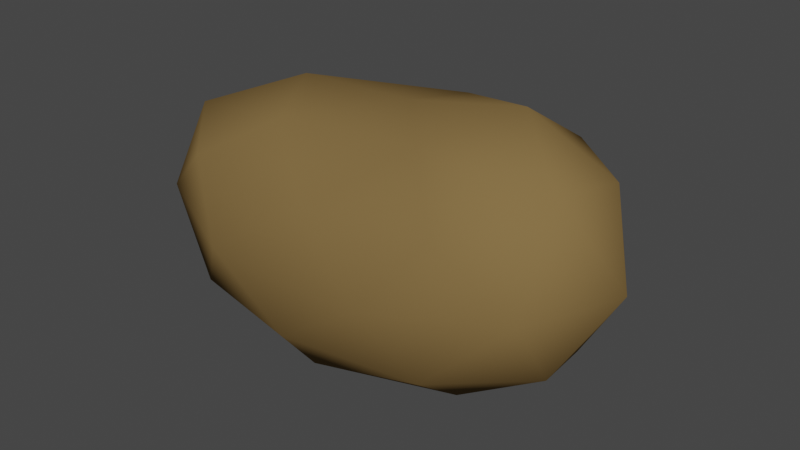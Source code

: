 # Source: Potato.blend  (saved by Blender 2.93.20; exported with 4.5.12 LTS)
import bpy
from mathutils import Matrix  # noqa: F401  (used for matrix-valued properties, if any)

bpy.ops.wm.read_factory_settings(use_empty=True)
scene = bpy.context.scene
scene.name = 'Scene'

# ---- collections
col_collection = bpy.data.collections.new('Collection'); scene.collection.children.link(col_collection)

# ---- materials (node trees are filled in below, after node groups)
mat_potato = bpy.data.materials.new('Potato')
mat_potato.use_transparent_shadow = False
mat_potato.diffuse_color = (0.214, 0.1383, 0.05386, 1.0)
mat_potato.roughness = 1.0

# ---- material node trees

# ---- world
world_world = bpy.data.worlds.new('World'); scene.world = world_world
world_world.use_nodes = True; world_world.node_tree.nodes.clear()
_N = world_world.node_tree.nodes; _L = world_world.node_tree.links
n0 = _N.new('ShaderNodeOutputWorld'); n0.name = 'World Output'; n0.location = (300, 300)
n1 = _N.new('ShaderNodeBackground'); n1.name = 'Background'; n1.location = (10, 300)
n1.inputs[0].default_value = (0.05088, 0.05088, 0.05088, 1.0)
_L.new(n1.outputs[0], n0.inputs[0])
n0.is_active_output = True
world_world.color = (0.05088, 0.05088, 0.05088)
world_world.use_sun_shadow = False
world_world.sun_shadow_jitter_overblur = 0.0

# ---- meshes
me_icosphere = bpy.data.meshes.new('Icosphere')
me_icosphere.from_pydata([(0.2579, 0.08854, -1.074), (1.998, -0.2143, -0.3707), (0.244, -0.6888, -0.5451), (-1.131, -0.07301, -0.4), (-0.6879, 0.8279, -0.4155), (1.478, 0.7387, -0.4143), (1.414, -0.6307, 0.5501), (-0.6598, -0.5235, 0.4501), (-1.097, 0.43, 0.541), (0.5909, 1.179, 0.4365), (2.088, 0.2846, 0.7718), (0.5283, 0.2712, 0.9061), (0.2348, -0.3791, -0.9245), (1.254, -0.09082, -0.8867), (1.283, -0.5395, -0.5476), (1.919, 0.271, -0.4444), (0.9533, 0.4631, -0.9461), (-0.6391, -0.01513, -0.8425), (-0.6563, -0.5046, -0.5271), (-0.3111, 0.5143, -0.8677), (-1.089, 0.4257, -0.4847), (0.3674, 0.9501, -0.5898), (2.335, 0.04037, 0.2202), (2.012, 0.5717, 0.2152), (0.9318, -0.7335, -0.07465), (1.976, -0.522, 0.135), (-1.085, -0.3882, 0.06048), (-0.3285, -0.7297, -0.06027), (-1.1, 0.7261, 0.06704), (-1.323, 0.1926, 0.08131), (1.17, 1.083, 0.05384), (-0.2183, 1.115, 0.007193), (1.98, -0.2313, 0.8499), (0.3406, -0.5691, 0.3878), (-1.047, -0.09522, 0.6182), (-0.4966, 0.8728, 0.5521), (1.529, 0.7841, 0.7473), (1.032, -0.2544, 0.8797), (1.454, 0.2607, 1.087), (-0.1855, -0.1794, 0.7388), (-0.4683, 0.3588, 0.8378), (0.6095, 0.8252, 0.8144)], [], [(0, 13, 12), (1, 13, 15), (0, 12, 17), (0, 17, 19), (0, 19, 16), (1, 15, 22), (2, 14, 24), (3, 18, 26), (4, 20, 28), (5, 21, 30), (1, 22, 25), (2, 24, 27), (3, 26, 29), (4, 28, 31), (5, 30, 23), (6, 32, 37), (7, 33, 39), (8, 34, 40), (9, 35, 41), (10, 36, 38), (38, 41, 11), (38, 36, 41), (36, 9, 41), (41, 40, 11), (41, 35, 40), (35, 8, 40), (40, 39, 11), (40, 34, 39), (34, 7, 39), (39, 37, 11), (39, 33, 37), (33, 6, 37), (37, 38, 11), (37, 32, 38), (32, 10, 38), (23, 36, 10), (23, 30, 36), (30, 9, 36), (31, 35, 9), (31, 28, 35), (28, 8, 35), (29, 34, 8), (29, 26, 34), (26, 7, 34), (27, 33, 7), (27, 24, 33), (24, 6, 33), (25, 32, 6), (25, 22, 32), (22, 10, 32), (30, 31, 9), (30, 21, 31), (21, 4, 31), (28, 29, 8), (28, 20, 29), (20, 3, 29), (26, 27, 7), (26, 18, 27), (18, 2, 27), (24, 25, 6), (24, 14, 25), (14, 1, 25), (22, 23, 10), (22, 15, 23), (15, 5, 23), (16, 21, 5), (16, 19, 21), (19, 4, 21), (19, 20, 4), (19, 17, 20), (17, 3, 20), (17, 18, 3), (17, 12, 18), (12, 2, 18), (15, 16, 5), (15, 13, 16), (13, 0, 16), (12, 14, 2), (12, 13, 14), (13, 1, 14)])
me_icosphere.polygons.foreach_set('use_smooth', [True] * 80)
_uv = me_icosphere.uv_layers.new(name='UVMap')
_uv.uv.foreach_set('vector', [0.1818, 0.0, 0.2273, 0.07873, 0.1364, 0.07873, 0.2727, 0.1575, 0.3182, 0.07873, 0.3636, 0.1575, 0.9091, 0.0, 0.9545, 0.07873, 0.8636, 0.07873, 0.7273, 0.0, 0.7727, 0.07873, 0.6818, 0.07873, 0.5455, 0.0, 0.5909, 0.07873, 0.5, 0.07873, 0.2727, 0.1575, 0.3636, 0.1575, 0.3182, 0.2362, 0.09091, 0.1575, 0.1818, 0.1575, 0.1364, 0.2362, 0.8182, 0.1575, 0.9091, 0.1575, 0.8636, 0.2362, 0.6364, 0.1575, 0.7273, 0.1575, 0.6818, 0.2362, 0.4545, 0.1575, 0.5455, 0.1575, 0.5, 0.2362, 0.2727, 0.1575, 0.3182, 0.2362, 0.2273, 0.2362, 0.09091, 0.1575, 0.1364, 0.2362, 0.04546, 0.2362, 0.8182, 0.1575, 0.8636, 0.2362, 0.7727, 0.2362, 0.6364, 0.1575, 0.6818, 0.2362, 0.5909, 0.2362, 0.4545, 0.1575, 0.5, 0.2362, 0.4091, 0.2362, 0.1818, 0.3149, 0.2727, 0.3149, 0.2273, 0.3937, 0.0, 0.3149, 0.09091, 0.3149, 0.04546, 0.3937, 0.7273, 0.3149, 0.8182, 0.3149, 0.7727, 0.3937, 0.5455, 0.3149, 0.6364, 0.3149, 0.5909, 0.3937, 0.3636, 0.3149, 0.4545, 0.3149, 0.4091, 0.3937, 0.4091, 0.3937, 0.5, 0.3937, 0.4545, 0.4724, 0.4091, 0.3937, 0.4545, 0.3149, 0.5, 0.3937, 0.4545, 0.3149, 0.5455, 0.3149, 0.5, 0.3937, 0.5909, 0.3937, 0.6818, 0.3937, 0.6364, 0.4724, 0.5909, 0.3937, 0.6364, 0.3149, 0.6818, 0.3937, 0.6364, 0.3149, 0.7273, 0.3149, 0.6818, 0.3937, 0.7727, 0.3937, 0.8636, 0.3937, 0.8182, 0.4724, 0.7727, 0.3937, 0.8182, 0.3149, 0.8636, 0.3937, 0.8182, 0.3149, 0.9091, 0.3149, 0.8636, 0.3937, 0.04546, 0.3937, 0.1364, 0.3937, 0.09091, 0.4724, 0.04546, 0.3937, 0.09091, 0.3149, 0.1364, 0.3937, 0.09091, 0.3149, 0.1818, 0.3149, 0.1364, 0.3937, 0.2273, 0.3937, 0.3182, 0.3937, 0.2727, 0.4724, 0.2273, 0.3937, 0.2727, 0.3149, 0.3182, 0.3937, 0.2727, 0.3149, 0.3636, 0.3149, 0.3182, 0.3937, 0.4091, 0.2362, 0.4545, 0.3149, 0.3636, 0.3149, 0.4091, 0.2362, 0.5, 0.2362, 0.4545, 0.3149, 0.5, 0.2362, 0.5455, 0.3149, 0.4545, 0.3149, 0.5909, 0.2362, 0.6364, 0.3149, 0.5455, 0.3149, 0.5909, 0.2362, 0.6818, 0.2362, 0.6364, 0.3149, 0.6818, 0.2362, 0.7273, 0.3149, 0.6364, 0.3149, 0.7727, 0.2362, 0.8182, 0.3149, 0.7273, 0.3149, 0.7727, 0.2362, 0.8636, 0.2362, 0.8182, 0.3149, 0.8636, 0.2362, 0.9091, 0.3149, 0.8182, 0.3149, 0.04546, 0.2362, 0.09091, 0.3149, 0.0, 0.3149, 0.04546, 0.2362, 0.1364, 0.2362, 0.09091, 0.3149, 0.1364, 0.2362, 0.1818, 0.3149, 0.09091, 0.3149, 0.2273, 0.2362, 0.2727, 0.3149, 0.1818, 0.3149, 0.2273, 0.2362, 0.3182, 0.2362, 0.2727, 0.3149, 0.3182, 0.2362, 0.3636, 0.3149, 0.2727, 0.3149, 0.5, 0.2362, 0.5909, 0.2362, 0.5455, 0.3149, 0.5, 0.2362, 0.5455, 0.1575, 0.5909, 0.2362, 0.5455, 0.1575, 0.6364, 0.1575, 0.5909, 0.2362, 0.6818, 0.2362, 0.7727, 0.2362, 0.7273, 0.3149, 0.6818, 0.2362, 0.7273, 0.1575, 0.7727, 0.2362, 0.7273, 0.1575, 0.8182, 0.1575, 0.7727, 0.2362, 0.8636, 0.2362, 0.9545, 0.2362, 0.9091, 0.3149, 0.8636, 0.2362, 0.9091, 0.1575, 0.9545, 0.2362, 0.9091, 0.1575, 1.0, 0.1575, 0.9545, 0.2362, 0.1364, 0.2362, 0.2273, 0.2362, 0.1818, 0.3149, 0.1364, 0.2362, 0.1818, 0.1575, 0.2273, 0.2362, 0.1818, 0.1575, 0.2727, 0.1575, 0.2273, 0.2362, 0.3182, 0.2362, 0.4091, 0.2362, 0.3636, 0.3149, 0.3182, 0.2362, 0.3636, 0.1575, 0.4091, 0.2362, 0.3636, 0.1575, 0.4545, 0.1575, 0.4091, 0.2362, 0.5, 0.07873, 0.5455, 0.1575, 0.4545, 0.1575, 0.5, 0.07873, 0.5909, 0.07873, 0.5455, 0.1575, 0.5909, 0.07873, 0.6364, 0.1575, 0.5455, 0.1575, 0.6818, 0.07873, 0.7273, 0.1575, 0.6364, 0.1575, 0.6818, 0.07873, 0.7727, 0.07873, 0.7273, 0.1575, 0.7727, 0.07873, 0.8182, 0.1575, 0.7273, 0.1575, 0.8636, 0.07873, 0.9091, 0.1575, 0.8182, 0.1575, 0.8636, 0.07873, 0.9545, 0.07873, 0.9091, 0.1575, 0.9545, 0.07873, 1.0, 0.1575, 0.9091, 0.1575, 0.3636, 0.1575, 0.4091, 0.07873, 0.4545, 0.1575, 0.3636, 0.1575, 0.3182, 0.07873, 0.4091, 0.07873, 0.3182, 0.07873, 0.3636, 0.0, 0.4091, 0.07873, 0.1364, 0.07873, 0.1818, 0.1575, 0.09091, 0.1575, 0.1364, 0.07873, 0.2273, 0.07873, 0.1818, 0.1575, 0.2273, 0.07873, 0.2727, 0.1575, 0.1818, 0.1575])
me_icosphere.materials.append(mat_potato)
me_icosphere.use_remesh_fix_poles = True
me_icosphere.use_remesh_preserve_attributes = False
me_icosphere.update()

# ---- objects
ob_icosphere = bpy.data.objects.new('Icosphere', me_icosphere)

# ---- transforms, parenting, visibility, modifiers, constraints
ob_icosphere.location = (0.0, 0.0, 0.0)

# ---- collection membership
col_collection.objects.link(ob_icosphere)

# ---- scene / render settings (as saved in the file)
scene.frame_start = 1; scene.frame_end = 250; scene.frame_set(1)
scene.render.engine = 'BLENDER_EEVEE_NEXT'
scene.cycles.use_denoising = False
scene.cycles.samples = 128
scene.cycles.sampling_pattern = 'TABULATED_SOBOL'
scene.cycles.use_adaptive_sampling = False
scene.cycles.use_light_tree = False
scene.view_settings.view_transform = 'Filmic'
bpy.context.view_layer.update()

# ---- added for rendering (the .blend has no active camera and no usable light): camera, sun
cam_auto = bpy.data.cameras.new('AutoCamera')
cam_auto.lens = 50.0
cam_auto.sensor_width = 36.0
cam_auto.clip_end = 1000.0
ob_auto_camera = bpy.data.objects.new('AutoCamera', cam_auto)
scene.collection.objects.link(ob_auto_camera)
ob_auto_camera.location = (4.81715, -4.95057, 3.45489)
ob_auto_camera.rotation_euler = (1.09748, -7.21219e-08, 0.694738)
scene.camera = ob_auto_camera
light_auto_sun = bpy.data.lights.new('AutoSun', 'SUN')
light_auto_sun.energy = 3.0
light_auto_sun.angle = 0.0523599
ob_auto_sun = bpy.data.objects.new('AutoSun', light_auto_sun)
scene.collection.objects.link(ob_auto_sun)
ob_auto_sun.rotation_euler = (0.872665, 0.174533, 0.523599)
bpy.context.view_layer.update()
